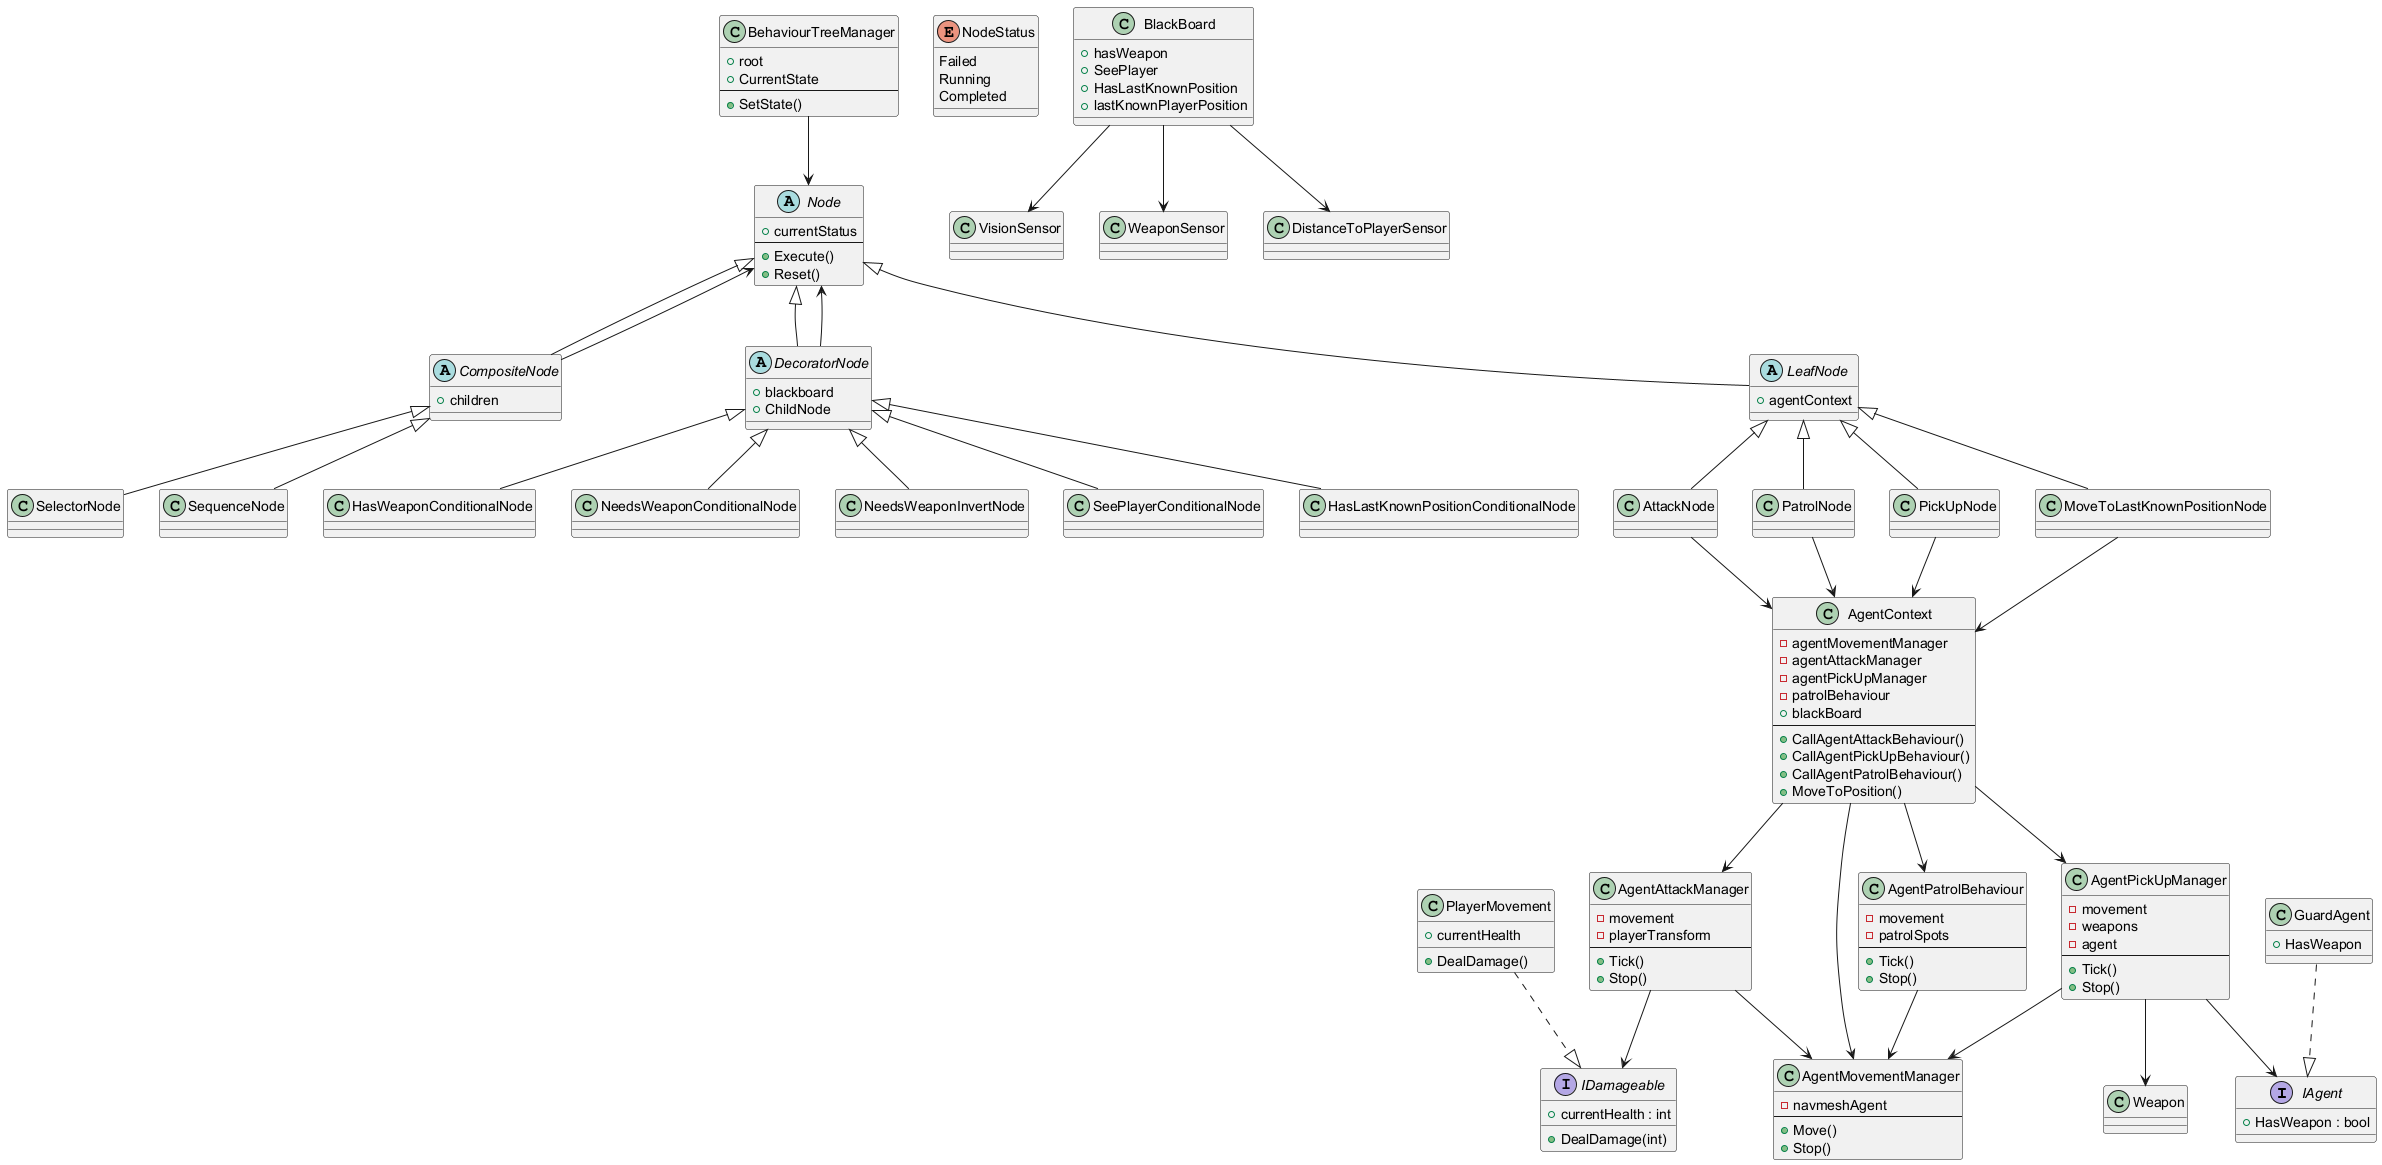

The diagram above was rendered by PlantUML. Its source (embedded in the PNG):
@startuml

'======================
' INTERFACES
'======================
interface IAgent {
    +HasWeapon : bool
}

interface IDamageable {
    +currentHealth : int
    +DealDamage(int)
}

'======================
' CORE AGENT SYSTEM
'======================
class AgentContext {
    -agentMovementManager
    -agentAttackManager
    -agentPickUpManager
    -patrolBehaviour
    +blackBoard
    --
    +CallAgentAttackBehaviour()
    +CallAgentPickUpBehaviour()
    +CallAgentPatrolBehaviour()
    +MoveToPosition()
}

class AgentMovementManager {
    -navmeshAgent
    --
    +Move()
    +Stop()
}

class AgentAttackManager {
    -movement
    -playerTransform
    --
    +Tick()
    +Stop()
}

class AgentPickUpManager {
    -movement
    -weapons
    -agent
    --
    +Tick()
    +Stop()
}

class AgentPatrolBehaviour {
    -movement
    -patrolSpots
    --
    +Tick()
    +Stop()
}

class GuardAgent {
    +HasWeapon
}

GuardAgent ..|> IAgent

AgentContext --> AgentMovementManager
AgentContext --> AgentAttackManager
AgentContext --> AgentPickUpManager
AgentContext --> AgentPatrolBehaviour

AgentAttackManager --> AgentMovementManager
AgentPickUpManager --> AgentMovementManager
AgentPatrolBehaviour --> AgentMovementManager

AgentPickUpManager --> IAgent

'======================
' BEHAVIOUR TREE CORE
'======================
abstract class Node {
    +currentStatus
    --
    +Execute()
    +Reset()
}

enum NodeStatus {
    Failed
    Running
    Completed
}

abstract class CompositeNode {
    +children
}

abstract class DecoratorNode {
    +blackboard
    +ChildNode
}

abstract class LeafNode {
    +agentContext
}

Node <|-- CompositeNode
Node <|-- DecoratorNode
Node <|-- LeafNode

CompositeNode --> Node
DecoratorNode --> Node

'======================
' COMPOSITES
'======================
class SelectorNode
class SequenceNode

CompositeNode <|-- SelectorNode
CompositeNode <|-- SequenceNode

'======================
' DECORATORS
'======================
class HasWeaponConditionalNode
class NeedsWeaponConditionalNode
class NeedsWeaponInvertNode
class SeePlayerConditionalNode
class HasLastKnownPositionConditionalNode

DecoratorNode <|-- HasWeaponConditionalNode
DecoratorNode <|-- NeedsWeaponConditionalNode
DecoratorNode <|-- NeedsWeaponInvertNode
DecoratorNode <|-- SeePlayerConditionalNode
DecoratorNode <|-- HasLastKnownPositionConditionalNode

'======================
' LEAF NODES
'======================
class AttackNode
class PatrolNode
class PickUpNode
class MoveToLastKnownPositionNode

LeafNode <|-- AttackNode
LeafNode <|-- PatrolNode
LeafNode <|-- PickUpNode
LeafNode <|-- MoveToLastKnownPositionNode

AttackNode --> AgentContext
PatrolNode --> AgentContext
PickUpNode --> AgentContext
MoveToLastKnownPositionNode --> AgentContext

'======================
' TREE MANAGER
'======================
class BehaviourTreeManager {
    +root
    +CurrentState
    --
    +SetState()
}

BehaviourTreeManager --> Node

'======================
' BLACKBOARD + SENSORS
'======================
class BlackBoard {
    +hasWeapon
    +SeePlayer
    +HasLastKnownPosition
    +lastKnownPlayerPosition
}

class VisionSensor
class WeaponSensor
class DistanceToPlayerSensor

BlackBoard --> VisionSensor
BlackBoard --> WeaponSensor
BlackBoard --> DistanceToPlayerSensor

'======================
' GAMEPLAY
'======================
class PlayerMovement {
    +currentHealth
    +DealDamage()
}

class Weapon

PlayerMovement ..|> IDamageable

AgentPickUpManager --> Weapon
AgentAttackManager --> IDamageable

@enduml